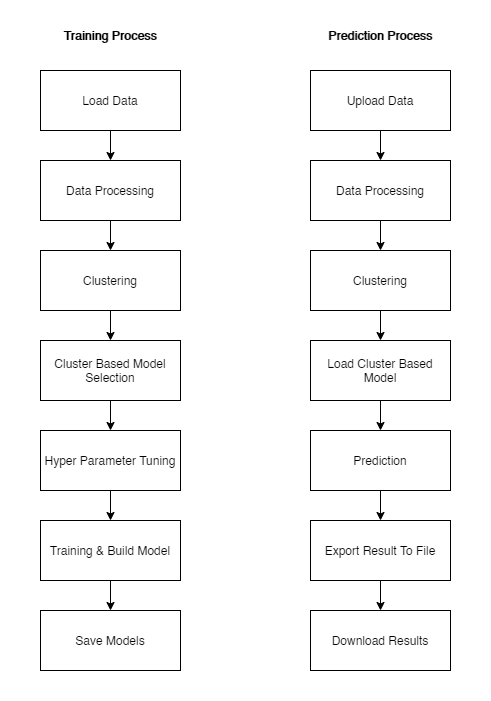

The diagram above was exported from draw.io. Its source (the exported page's mxGraphModel, read from the mxfile embedded in the PNG):
<mxGraphModel dx="783" dy="784" grid="1" gridSize="10" guides="1" tooltips="1" connect="1" arrows="1" fold="1" page="1" pageScale="1" pageWidth="850" pageHeight="1100" math="0" shadow="0">
  <root>
    <mxCell id="0" />
    <mxCell id="1" parent="0" />
    <mxCell id="AVeg3N1A60Ht7-mnFlv7-33" value="" style="rounded=0;whiteSpace=wrap;html=1;strokeColor=#FFFFFF;" vertex="1" parent="1">
      <mxGeometry x="80" y="10" width="490" height="700" as="geometry" />
    </mxCell>
    <mxCell id="AVeg3N1A60Ht7-mnFlv7-1" value="Load Data" style="rounded=0;whiteSpace=wrap;html=1;" vertex="1" parent="1">
      <mxGeometry x="120" y="80" width="140" height="60" as="geometry" />
    </mxCell>
    <mxCell id="AVeg3N1A60Ht7-mnFlv7-2" value="Data Processing" style="rounded=0;whiteSpace=wrap;html=1;" vertex="1" parent="1">
      <mxGeometry x="120" y="170" width="140" height="60" as="geometry" />
    </mxCell>
    <mxCell id="AVeg3N1A60Ht7-mnFlv7-4" value="Clustering" style="rounded=0;whiteSpace=wrap;html=1;" vertex="1" parent="1">
      <mxGeometry x="120" y="260" width="140" height="60" as="geometry" />
    </mxCell>
    <mxCell id="AVeg3N1A60Ht7-mnFlv7-5" value="Cluster Based Model Selection" style="rounded=0;whiteSpace=wrap;html=1;" vertex="1" parent="1">
      <mxGeometry x="120" y="350" width="140" height="60" as="geometry" />
    </mxCell>
    <mxCell id="AVeg3N1A60Ht7-mnFlv7-6" value="Hyper Parameter Tuning" style="rounded=0;whiteSpace=wrap;html=1;" vertex="1" parent="1">
      <mxGeometry x="120" y="440" width="140" height="60" as="geometry" />
    </mxCell>
    <mxCell id="AVeg3N1A60Ht7-mnFlv7-8" value="Training &amp;amp; Build Model" style="rounded=0;whiteSpace=wrap;html=1;" vertex="1" parent="1">
      <mxGeometry x="120" y="530" width="140" height="60" as="geometry" />
    </mxCell>
    <mxCell id="AVeg3N1A60Ht7-mnFlv7-11" value="" style="endArrow=classic;html=1;rounded=0;exitX=0.5;exitY=1;exitDx=0;exitDy=0;" edge="1" parent="1" source="AVeg3N1A60Ht7-mnFlv7-1" target="AVeg3N1A60Ht7-mnFlv7-2">
      <mxGeometry width="50" height="50" relative="1" as="geometry">
        <mxPoint x="380" y="410" as="sourcePoint" />
        <mxPoint x="430" y="360" as="targetPoint" />
      </mxGeometry>
    </mxCell>
    <mxCell id="AVeg3N1A60Ht7-mnFlv7-12" value="" style="endArrow=classic;html=1;rounded=0;exitX=0.5;exitY=1;exitDx=0;exitDy=0;entryX=0.5;entryY=0;entryDx=0;entryDy=0;" edge="1" parent="1" source="AVeg3N1A60Ht7-mnFlv7-2" target="AVeg3N1A60Ht7-mnFlv7-4">
      <mxGeometry width="50" height="50" relative="1" as="geometry">
        <mxPoint x="380" y="410" as="sourcePoint" />
        <mxPoint x="430" y="360" as="targetPoint" />
      </mxGeometry>
    </mxCell>
    <mxCell id="AVeg3N1A60Ht7-mnFlv7-13" value="" style="endArrow=classic;html=1;rounded=0;exitX=0.5;exitY=1;exitDx=0;exitDy=0;entryX=0.5;entryY=0;entryDx=0;entryDy=0;" edge="1" parent="1" source="AVeg3N1A60Ht7-mnFlv7-4" target="AVeg3N1A60Ht7-mnFlv7-5">
      <mxGeometry width="50" height="50" relative="1" as="geometry">
        <mxPoint x="380" y="410" as="sourcePoint" />
        <mxPoint x="430" y="360" as="targetPoint" />
      </mxGeometry>
    </mxCell>
    <mxCell id="AVeg3N1A60Ht7-mnFlv7-14" value="" style="endArrow=classic;html=1;rounded=0;exitX=0.5;exitY=1;exitDx=0;exitDy=0;entryX=0.5;entryY=0;entryDx=0;entryDy=0;" edge="1" parent="1" source="AVeg3N1A60Ht7-mnFlv7-5" target="AVeg3N1A60Ht7-mnFlv7-6">
      <mxGeometry width="50" height="50" relative="1" as="geometry">
        <mxPoint x="380" y="410" as="sourcePoint" />
        <mxPoint x="430" y="360" as="targetPoint" />
      </mxGeometry>
    </mxCell>
    <mxCell id="AVeg3N1A60Ht7-mnFlv7-15" value="" style="endArrow=classic;html=1;rounded=0;exitX=0.5;exitY=1;exitDx=0;exitDy=0;entryX=0.5;entryY=0;entryDx=0;entryDy=0;" edge="1" parent="1" source="AVeg3N1A60Ht7-mnFlv7-6" target="AVeg3N1A60Ht7-mnFlv7-8">
      <mxGeometry width="50" height="50" relative="1" as="geometry">
        <mxPoint x="380" y="410" as="sourcePoint" />
        <mxPoint x="430" y="360" as="targetPoint" />
      </mxGeometry>
    </mxCell>
    <mxCell id="AVeg3N1A60Ht7-mnFlv7-16" value="&lt;b&gt;Training Process&lt;/b&gt;" style="text;html=1;strokeColor=none;fillColor=none;align=center;verticalAlign=middle;whiteSpace=wrap;rounded=0;" vertex="1" parent="1">
      <mxGeometry x="125" y="30" width="130" height="30" as="geometry" />
    </mxCell>
    <mxCell id="AVeg3N1A60Ht7-mnFlv7-17" value="Upload Data" style="rounded=0;whiteSpace=wrap;html=1;" vertex="1" parent="1">
      <mxGeometry x="390" y="80" width="140" height="60" as="geometry" />
    </mxCell>
    <mxCell id="AVeg3N1A60Ht7-mnFlv7-18" value="Data Processing" style="rounded=0;whiteSpace=wrap;html=1;" vertex="1" parent="1">
      <mxGeometry x="390" y="170" width="140" height="60" as="geometry" />
    </mxCell>
    <mxCell id="AVeg3N1A60Ht7-mnFlv7-19" value="Clustering" style="rounded=0;whiteSpace=wrap;html=1;" vertex="1" parent="1">
      <mxGeometry x="390" y="260" width="140" height="60" as="geometry" />
    </mxCell>
    <mxCell id="AVeg3N1A60Ht7-mnFlv7-20" value="Load Cluster Based Model" style="rounded=0;whiteSpace=wrap;html=1;" vertex="1" parent="1">
      <mxGeometry x="390" y="350" width="140" height="60" as="geometry" />
    </mxCell>
    <mxCell id="AVeg3N1A60Ht7-mnFlv7-21" value="Prediction" style="rounded=0;whiteSpace=wrap;html=1;" vertex="1" parent="1">
      <mxGeometry x="390" y="440" width="140" height="60" as="geometry" />
    </mxCell>
    <mxCell id="AVeg3N1A60Ht7-mnFlv7-22" value="Export Result To File" style="rounded=0;whiteSpace=wrap;html=1;" vertex="1" parent="1">
      <mxGeometry x="390" y="530" width="140" height="60" as="geometry" />
    </mxCell>
    <mxCell id="AVeg3N1A60Ht7-mnFlv7-23" value="" style="endArrow=classic;html=1;rounded=0;exitX=0.5;exitY=1;exitDx=0;exitDy=0;" edge="1" parent="1" source="AVeg3N1A60Ht7-mnFlv7-17" target="AVeg3N1A60Ht7-mnFlv7-18">
      <mxGeometry width="50" height="50" relative="1" as="geometry">
        <mxPoint x="650" y="410" as="sourcePoint" />
        <mxPoint x="700" y="360" as="targetPoint" />
      </mxGeometry>
    </mxCell>
    <mxCell id="AVeg3N1A60Ht7-mnFlv7-24" value="" style="endArrow=classic;html=1;rounded=0;exitX=0.5;exitY=1;exitDx=0;exitDy=0;entryX=0.5;entryY=0;entryDx=0;entryDy=0;" edge="1" parent="1" source="AVeg3N1A60Ht7-mnFlv7-18" target="AVeg3N1A60Ht7-mnFlv7-19">
      <mxGeometry width="50" height="50" relative="1" as="geometry">
        <mxPoint x="650" y="410" as="sourcePoint" />
        <mxPoint x="700" y="360" as="targetPoint" />
      </mxGeometry>
    </mxCell>
    <mxCell id="AVeg3N1A60Ht7-mnFlv7-25" value="" style="endArrow=classic;html=1;rounded=0;exitX=0.5;exitY=1;exitDx=0;exitDy=0;entryX=0.5;entryY=0;entryDx=0;entryDy=0;" edge="1" parent="1" source="AVeg3N1A60Ht7-mnFlv7-19" target="AVeg3N1A60Ht7-mnFlv7-20">
      <mxGeometry width="50" height="50" relative="1" as="geometry">
        <mxPoint x="650" y="410" as="sourcePoint" />
        <mxPoint x="700" y="360" as="targetPoint" />
      </mxGeometry>
    </mxCell>
    <mxCell id="AVeg3N1A60Ht7-mnFlv7-26" value="" style="endArrow=classic;html=1;rounded=0;exitX=0.5;exitY=1;exitDx=0;exitDy=0;entryX=0.5;entryY=0;entryDx=0;entryDy=0;" edge="1" parent="1" source="AVeg3N1A60Ht7-mnFlv7-20" target="AVeg3N1A60Ht7-mnFlv7-21">
      <mxGeometry width="50" height="50" relative="1" as="geometry">
        <mxPoint x="650" y="410" as="sourcePoint" />
        <mxPoint x="700" y="360" as="targetPoint" />
      </mxGeometry>
    </mxCell>
    <mxCell id="AVeg3N1A60Ht7-mnFlv7-27" value="" style="endArrow=classic;html=1;rounded=0;exitX=0.5;exitY=1;exitDx=0;exitDy=0;entryX=0.5;entryY=0;entryDx=0;entryDy=0;" edge="1" parent="1" source="AVeg3N1A60Ht7-mnFlv7-21" target="AVeg3N1A60Ht7-mnFlv7-22">
      <mxGeometry width="50" height="50" relative="1" as="geometry">
        <mxPoint x="650" y="410" as="sourcePoint" />
        <mxPoint x="700" y="360" as="targetPoint" />
      </mxGeometry>
    </mxCell>
    <mxCell id="AVeg3N1A60Ht7-mnFlv7-28" value="&lt;b&gt;Prediction Process&lt;/b&gt;" style="text;html=1;strokeColor=none;fillColor=none;align=center;verticalAlign=middle;whiteSpace=wrap;rounded=0;" vertex="1" parent="1">
      <mxGeometry x="395" y="30" width="130" height="30" as="geometry" />
    </mxCell>
    <mxCell id="AVeg3N1A60Ht7-mnFlv7-29" value="Save Models" style="rounded=0;whiteSpace=wrap;html=1;" vertex="1" parent="1">
      <mxGeometry x="120" y="620" width="140" height="60" as="geometry" />
    </mxCell>
    <mxCell id="AVeg3N1A60Ht7-mnFlv7-30" value="" style="endArrow=classic;html=1;rounded=0;exitX=0.5;exitY=1;exitDx=0;exitDy=0;" edge="1" parent="1" source="AVeg3N1A60Ht7-mnFlv7-8" target="AVeg3N1A60Ht7-mnFlv7-29">
      <mxGeometry width="50" height="50" relative="1" as="geometry">
        <mxPoint x="380" y="410" as="sourcePoint" />
        <mxPoint x="430" y="360" as="targetPoint" />
      </mxGeometry>
    </mxCell>
    <mxCell id="AVeg3N1A60Ht7-mnFlv7-31" value="Download Results" style="rounded=0;whiteSpace=wrap;html=1;" vertex="1" parent="1">
      <mxGeometry x="390" y="620" width="140" height="60" as="geometry" />
    </mxCell>
    <mxCell id="AVeg3N1A60Ht7-mnFlv7-32" value="" style="endArrow=classic;html=1;rounded=0;exitX=0.5;exitY=1;exitDx=0;exitDy=0;" edge="1" parent="1" source="AVeg3N1A60Ht7-mnFlv7-22" target="AVeg3N1A60Ht7-mnFlv7-31">
      <mxGeometry width="50" height="50" relative="1" as="geometry">
        <mxPoint x="380" y="410" as="sourcePoint" />
        <mxPoint x="430" y="360" as="targetPoint" />
      </mxGeometry>
    </mxCell>
  </root>
</mxGraphModel>